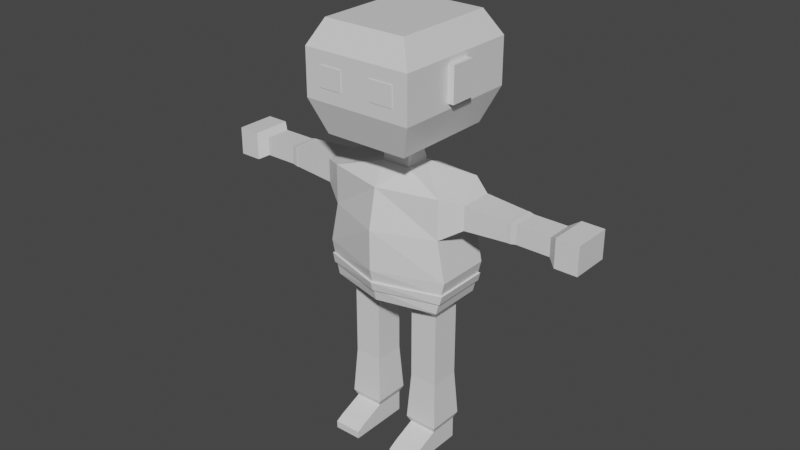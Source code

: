 # Source: low_poly_police_v2.blend  (saved by Blender 2.91.10; exported with 4.5.12 LTS)
import bpy
from mathutils import Matrix  # noqa: F401  (used for matrix-valued properties, if any)

bpy.ops.wm.read_factory_settings(use_empty=True)
scene = bpy.context.scene
scene.name = 'Scene'

# ---- collections
col_collection = bpy.data.collections.new('Collection'); scene.collection.children.link(col_collection)

# ---- images (referenced by path relative to the original .blend; pixels are not part of the script)
import os
ASSET_DIR = os.environ.get("B2B_ASSET_DIR", "")  # directory of the original .blend (textures are referenced by path, not embedded)
HERE = os.path.dirname(os.path.abspath(__file__))  # packed textures are extracted next to this script under _unpacked/

def load_image(name, relpath, width, height, colorspace="sRGB"):
    """Load a texture the original file referenced (path relative to the .blend, or extracted next to this script)."""
    p = next((c for c in (os.path.join(HERE, relpath), os.path.join(ASSET_DIR, relpath)) if relpath and os.path.exists(c)), "")
    if p:
        img = bpy.data.images.load(p, check_existing=True)
        img.name = name
    else:  # same state as the original file: an image datablock whose file is absent (Cycles renders it pink)
        img = bpy.data.images.new(name, width, height)
        img.source = "FILE"
        img.filepath = "//" + (relpath or name)
    img.colorspace_settings.name = colorspace
    return img
img_iwmnv0bx_png = load_image('iwmnV0bx.png', 'iwmnV0bx.png', 1024, 1024, 'sRGB')

# ---- materials (node trees are filled in below, after node groups)
mat_material = bpy.data.materials.new('Material')
mat_material.alpha_threshold = 0.0
mat_material.use_transparent_shadow = False
mat_material.line_color = (0.0, 0.0, 0.0, 1.0)

# ---- material node trees
mat_material.use_nodes = True; mat_material.node_tree.nodes.clear()
_N = mat_material.node_tree.nodes; _L = mat_material.node_tree.links
n0 = _N.new('ShaderNodeOutputMaterial'); n0.name = 'Material Output'; n0.location = (300, 300)
n1 = _N.new('ShaderNodeBsdfPrincipled'); n1.name = 'Principled BSDF'; n1.location = (10, 300)
n1.distribution = 'GGX'
n1.subsurface_method = 'BURLEY'
n1.inputs[2].default_value = 0.4
n1.inputs[3].default_value = 1.45
n1.inputs[27].default_value = (0.0, 0.0, 0.0, 1.0)
n1.inputs[28].default_value = 1.0
n2 = _N.new('ShaderNodeTexImage'); n2.name = 'Image Texture'; n2.location = (-248, 127)
n2.image = img_iwmnv0bx_png
_L.new(n1.outputs[0], n0.inputs[0])
n0.is_active_output = True

# ---- world
world_world = bpy.data.worlds.new('World'); scene.world = world_world
world_world.use_nodes = True; world_world.node_tree.nodes.clear()
_N = world_world.node_tree.nodes; _L = world_world.node_tree.links
n0 = _N.new('ShaderNodeOutputWorld'); n0.name = 'World Output'; n0.location = (300, 300)
n1 = _N.new('ShaderNodeBackground'); n1.name = 'Background'; n1.location = (10, 300)
n1.inputs[0].default_value = (0.05088, 0.05088, 0.05088, 1.0)
_L.new(n1.outputs[0], n0.inputs[0])
n0.is_active_output = True
world_world.color = (0.05088, 0.05088, 0.05088)
world_world.use_sun_shadow = False
world_world.sun_shadow_jitter_overblur = 0.0

# ---- meshes
me_cube = bpy.data.meshes.new('Cube')
me_cube.from_pydata([(0.1864, 0.08819, 0.9055), (0.02477, 0.08819, 0.5085), (0.1864, -0.08819, 0.8933), (0.02477, -0.08819, 0.5085), (0.0, 0.08819, 0.5085), (0.0, -0.1351, 0.8933), (0.0, -0.08819, 0.5085), (0.0, 0.1013, 0.9055), (0.1864, 0.08819, 0.7673), (0.2132, 0.08819, 0.639), (0.1864, -0.08819, 0.7673), (0.2132, -0.08819, 0.639), (0.0, -0.1606, 0.7673), (0.0, -0.1606, 0.639), (0.0, 0.1013, 0.7673), (0.0, 0.1135, 0.639), (0.1864, 0.08819, 0.5306), (0.1864, -0.08819, 0.5306), (0.0, -0.1351, 0.5306), (0.0, 0.1135, 0.5306), (0.1864, 0.08819, 0.5306), (0.02477, 0.08819, 0.5085), (0.1864, -0.08819, 0.5306), (0.02477, -0.08819, 0.5085), (0.1548, 0.04865, 0.4892), (0.0648, 0.04865, 0.4882), (0.1548, -0.04865, 0.4892), (0.0648, -0.04865, 0.4882), (0.1548, 0.04865, 0.4887), (0.0648, 0.04865, 0.4887), (0.1548, -0.04865, 0.4887), (0.0648, -0.04865, 0.4887), (0.1548, 0.04865, 0.2905), (0.0648, 0.04865, 0.2905), (0.1548, -0.04865, 0.2905), (0.0648, -0.04865, 0.2905), (0.1548, 0.04865, 0.2716), (0.0648, 0.04865, 0.2716), (0.1548, -0.04865, 0.2716), (0.0648, -0.04865, 0.2716), (0.1548, 0.04865, 0.2481), (0.0648, 0.04865, 0.2481), (0.1548, -0.04865, 0.2481), (0.0648, -0.04865, 0.2481), (0.1548, 0.04865, 0.07399), (0.0648, 0.04865, 0.07399), (0.1548, -0.04865, 0.07399), (0.0648, -0.04865, 0.07399), (0.1548, 0.04865, 0.003322), (0.0648, 0.04865, 0.003322), (0.1548, -0.04865, 0.003322), (0.0648, -0.04865, 0.003322), (0.1548, -0.1244, 0.0424), (0.0648, -0.1244, 0.0424), (0.1548, -0.1244, 0.003322), (0.0648, -0.1244, 0.003322), (0.1548, -0.1529, 0.02685), (0.0648, -0.1529, 0.02685), (0.1548, -0.1529, 0.003322), (0.0648, -0.1529, 0.003322), (0.1639, -0.05851, 0.09484), (0.1639, 0.05851, 0.09484), (0.05569, -0.05851, 0.09484), (0.05569, 0.05851, 0.09484), (0.2496, 0.05271, 0.8816), (0.2496, -0.05271, 0.8816), (0.2496, 0.05271, 0.8063), (0.2496, -0.05271, 0.8063), (0.3852, 0.04391, 0.8753), (0.3852, -0.04391, 0.8753), (0.3852, 0.04391, 0.8126), (0.3852, -0.04391, 0.8126), (0.3962, 0.04391, 0.8753), (0.3962, -0.04391, 0.8753), (0.3962, 0.04391, 0.8126), (0.3962, -0.04391, 0.8126), (0.4127, 0.04094, 0.8732), (0.4127, -0.04094, 0.8732), (0.4127, 0.04094, 0.8147), (0.4127, -0.04094, 0.8147), (0.4987, 0.04094, 0.8732), (0.4987, -0.04094, 0.8732), (0.4987, 0.04094, 0.8147), (0.4987, -0.04094, 0.8147), (0.5189, 0.04094, 0.8732), (0.5189, -0.04094, 0.8732), (0.5189, 0.04094, 0.8147), (0.5189, -0.04094, 0.8147), (0.5464, 0.06205, 0.8883), (0.5464, -0.06205, 0.8883), (0.5464, 0.06205, 0.7997), (0.5464, -0.06205, 0.7997), (0.04483, 0.04209, 0.932), (0.04483, -0.04209, 0.932), (0.0, 0.04209, 0.932), (0.0, -0.04209, 0.932), (0.04483, 0.04209, 0.932), (0.04483, -0.04209, 0.932), (0.02864, 0.02992, 1.008), (0.04483, -0.04209, 0.9741), (0.0, 0.04209, 0.9741), (0.0, -0.04209, 0.9741), (0.1344, 0.1638, 1.03), (0.1344, -0.1718, 1.03), (0.0, 0.2081, 1.002), (0.0, -0.1718, 1.03), (0.1344, 0.1638, 1.361), (0.1344, -0.1718, 1.361), (0.0, 0.1638, 1.361), (0.0, -0.1718, 1.361), (0.0, 0.2081, 1.137), (0.0, 0.2081, 1.283), (0.176, 0.2081, 1.283), (0.176, 0.2081, 1.137), (0.176, -0.2081, 1.137), (0.176, -0.2081, 1.283), (0.0, -0.2081, 1.283), (0.0, -0.2081, 1.137), (0.6173, 0.06205, 0.8883), (0.6173, -0.06205, 0.8883), (0.6173, 0.06205, 0.7997), (0.6173, -0.06205, 0.7997), (0.2032, 0.08819, 0.5985), (0.2032, -0.08819, 0.5985), (0.0, -0.1511, 0.5985), (0.0, 0.1135, 0.5985), (0.1962, 0.08819, 0.5699), (0.1962, -0.08819, 0.5699), (0.0, -0.1444, 0.5699), (0.0, 0.1135, 0.5699), (0.2084, 0.09225, 0.5973), (0.2086, -0.0918, 0.5969), (0.0, 0.1201, 0.5984), (0.0, -0.1575, 0.5975), (0.2008, 0.09293, 0.5689), (0.2011, -0.09239, 0.5684), (0.0, -0.1507, 0.569), (0.0, 0.1201, 0.5698), (0.176, 0.04023, 1.265), (0.176, 0.04023, 1.155), (0.176, -0.04023, 1.155), (0.176, -0.04023, 1.265), (0.1952, 0.04023, 1.265), (0.1952, 0.04023, 1.155), (0.1952, -0.04023, 1.155), (0.1952, -0.04023, 1.265), (0.1262, -0.2081, 1.178), (0.1262, -0.2081, 1.242), (0.04986, -0.2081, 1.242), (0.04986, -0.2081, 1.178), (0.08802, -0.2081, 1.178), (0.08802, -0.2081, 1.242), (0.1262, -0.2096, 1.178), (0.1262, -0.2096, 1.242), (0.04986, -0.2096, 1.178), (0.04986, -0.2096, 1.242), (0.08802, -0.2096, 1.178), (0.08802, -0.2096, 1.242)], [], [(4, 1, 3, 6), (0, 2, 65, 64), (14, 7, 0, 8), (0, 7, 94, 92), (10, 2, 5, 12), (123, 11, 13, 124), (11, 10, 12, 13), (125, 15, 9, 122), (15, 14, 8, 9), (122, 9, 11, 123), (9, 8, 10, 11), (16, 17, 22, 20), (4, 19, 16, 1), (3, 17, 18, 6), (23, 21, 25, 27), (1, 16, 20, 21), (3, 1, 21, 23), (17, 3, 23, 22), (27, 25, 29, 31), (21, 20, 24, 25), (20, 22, 26, 24), (22, 23, 27, 26), (28, 30, 34, 32), (25, 24, 28, 29), (24, 26, 30, 28), (26, 27, 31, 30), (35, 33, 37, 39), (30, 31, 35, 34), (31, 29, 33, 35), (29, 28, 32, 33), (37, 36, 40, 41), (33, 32, 36, 37), (32, 34, 38, 36), (34, 35, 39, 38), (61, 60, 46, 44), (36, 38, 42, 40), (38, 39, 43, 42), (39, 37, 41, 43), (47, 45, 49, 51), (60, 62, 47, 46), (62, 63, 45, 47), (63, 61, 44, 45), (49, 48, 50, 51), (45, 44, 48, 49), (44, 46, 50, 48), (50, 46, 52, 54), (55, 54, 58, 59), (47, 51, 55, 53), (51, 50, 54, 55), (46, 47, 53, 52), (56, 57, 59, 58), (53, 55, 59, 57), (52, 53, 57, 56), (54, 52, 56, 58), (41, 40, 61, 63), (43, 41, 63, 62), (42, 43, 62, 60), (40, 42, 60, 61), (65, 67, 71, 69), (2, 10, 67, 65), (10, 8, 66, 67), (8, 0, 64, 66), (69, 71, 75, 73), (64, 65, 69, 68), (67, 66, 70, 71), (66, 64, 68, 70), (75, 74, 78, 79), (68, 69, 73, 72), (71, 70, 74, 75), (70, 68, 72, 74), (77, 79, 83, 81), (74, 72, 76, 78), (73, 75, 79, 77), (72, 73, 77, 76), (80, 81, 85, 84), (76, 77, 81, 80), (79, 78, 82, 83), (78, 76, 80, 82), (87, 86, 90, 91), (83, 82, 86, 87), (82, 80, 84, 86), (81, 83, 87, 85), (89, 91, 121, 119), (86, 84, 88, 90), (85, 87, 91, 89), (84, 85, 89, 88), (92, 94, 100, 98), (2, 0, 92, 93), (5, 2, 93, 95), (93, 92, 96, 97), (101, 99, 103, 105), (95, 93, 99, 101), (93, 92, 98, 99), (112, 111, 108, 106), (99, 98, 102, 103), (98, 100, 104, 102), (106, 108, 109, 107), (116, 115, 107, 109), (115, 112, 106, 107), (103, 102, 113, 114), (114, 113, 112, 115), (105, 103, 114, 117), (117, 114, 115, 116), (102, 104, 110, 113), (113, 110, 111, 112), (120, 118, 119, 121), (88, 89, 119, 118), (91, 90, 120, 121), (90, 88, 118, 120), (126, 129, 137, 134), (125, 122, 130, 132), (128, 127, 135, 136), (17, 127, 128, 18), (19, 129, 126, 16), (16, 126, 127, 17), (134, 130, 131, 135), (137, 132, 130, 134), (135, 131, 133, 136), (123, 124, 133, 131), (122, 123, 131, 130), (127, 126, 134, 135), (140, 141, 138, 139), (144, 143, 142, 145), (138, 141, 145, 142), (141, 140, 144, 145), (140, 139, 143, 144), (139, 138, 142, 143), (150, 151, 147, 146), (149, 148, 151, 150), (156, 152, 153, 157), (154, 156, 157, 155), (150, 146, 152, 156), (149, 150, 156, 154), (146, 147, 153, 152), (147, 151, 157, 153), (151, 148, 155, 157), (148, 149, 154, 155)])
_uv = me_cube.uv_layers.new(name='UVMap')
_uv.uv.foreach_set('vector', [0.4336, 0.7949, 0.4336, 0.7949, 0.4336, 0.7949, 0.4336, 0.7949, 0.3125, 0.8008, 0.3125, 0.8008, 0.3125, 0.8008, 0.3125, 0.8008, 0.3125, 0.8008, 0.3125, 0.8008, 0.3125, 0.8008, 0.3125, 0.8008, 0.3125, 0.8008, 0.3125, 0.8008, 0.3125, 0.8008, 0.3125, 0.8008, 0.3125, 0.8008, 0.3125, 0.8008, 0.3125, 0.8008, 0.3125, 0.8008, 0.3125, 0.8008, 0.3125, 0.8008, 0.3125, 0.8008, 0.3125, 0.8008, 0.3125, 0.8008, 0.3125, 0.8008, 0.3125, 0.8008, 0.3125, 0.8008, 0.3125, 0.8008, 0.3125, 0.8008, 0.3125, 0.8008, 0.3125, 0.8008, 0.3125, 0.8008, 0.3125, 0.8008, 0.3125, 0.8008, 0.3125, 0.8008, 0.3125, 0.8008, 0.3125, 0.8008, 0.3125, 0.8008, 0.3125, 0.8008, 0.3125, 0.8008, 0.3125, 0.8008, 0.3125, 0.8008, 0.3125, 0.8008, 0.4336, 0.7949, 0.4336, 0.7949, 0.4336, 0.7949, 0.4336, 0.7949, 0.4336, 0.7949, 0.4336, 0.7949, 0.4336, 0.7949, 0.4336, 0.7949, 0.4336, 0.7949, 0.4336, 0.7949, 0.4336, 0.7949, 0.4336, 0.7949, 0.4336, 0.7949, 0.4336, 0.7949, 0.4336, 0.7949, 0.4336, 0.7949, 0.4336, 0.7949, 0.4336, 0.7949, 0.4336, 0.7949, 0.4336, 0.7949, 0.4336, 0.7949, 0.4336, 0.7949, 0.4336, 0.7949, 0.4336, 0.7949, 0.4336, 0.7949, 0.4336, 0.7949, 0.4336, 0.7949, 0.4336, 0.7949, 0.4336, 0.7949, 0.4336, 0.7949, 0.4336, 0.7949, 0.4336, 0.7949, 0.4336, 0.7949, 0.4336, 0.7949, 0.4336, 0.7949, 0.4336, 0.7949, 0.4336, 0.7949, 0.4336, 0.7949, 0.4336, 0.7949, 0.4336, 0.7949, 0.4336, 0.7949, 0.4336, 0.7949, 0.4336, 0.7949, 0.4336, 0.7949, 0.4336, 0.7949, 0.4336, 0.7949, 0.4336, 0.7949, 0.4336, 0.7949, 0.4336, 0.7949, 0.4336, 0.7949, 0.4336, 0.7949, 0.4336, 0.7949, 0.4336, 0.7949, 0.4336, 0.7949, 0.4336, 0.7949, 0.4336, 0.7949, 0.4336, 0.7949, 0.4336, 0.7949, 0.4336, 0.7949, 0.4336, 0.7949, 0.4336, 0.7949, 0.4336, 0.7949, 0.4336, 0.7949, 0.4336, 0.7949, 0.4336, 0.7949, 0.4336, 0.7949, 0.4336, 0.7949, 0.4336, 0.7949, 0.4336, 0.7949, 0.4336, 0.7949, 0.4336, 0.7949, 0.4336, 0.7949, 0.4336, 0.7949, 0.4336, 0.7949, 0.4336, 0.7949, 0.4336, 0.7949, 0.4336, 0.7949, 0.4336, 0.7949, 0.4336, 0.7949, 0.4336, 0.7949, 0.4336, 0.7949, 0.4336, 0.7949, 0.4336, 0.7949, 0.4336, 0.7949, 0.4336, 0.7949, 0.4336, 0.7949, 0.4336, 0.7949, 0.4336, 0.7949, 0.4336, 0.7949, 0.4336, 0.7949, 0.4336, 0.7949, 0.4336, 0.7949, 0.4336, 0.7949, 0.4336, 0.7949, 0.4336, 0.7949, 0.4336, 0.7949, 0.4336, 0.7949, 0.4336, 0.7949, 0.4336, 0.7949, 0.4336, 0.7949, 0.4336, 0.7949, 0.4336, 0.7949, 0.4336, 0.7949, 0.4336, 0.7949, 0.4336, 0.7949, 0.4336, 0.7949, 0.4336, 0.7949, 0.4336, 0.7949, 0.9473, 0.9395, 0.9473, 0.9395, 0.9473, 0.9395, 0.9473, 0.9395, 0.4336, 0.7949, 0.4336, 0.7949, 0.4336, 0.7949, 0.4336, 0.7949, 0.4336, 0.7949, 0.4336, 0.7949, 0.4336, 0.7949, 0.4336, 0.7949, 0.4336, 0.7949, 0.4336, 0.7949, 0.4336, 0.7949, 0.4336, 0.7949, 0.9473, 0.9395, 0.9473, 0.9395, 0.9473, 0.9395, 0.9473, 0.9395, 0.9473, 0.9395, 0.9473, 0.9395, 0.9473, 0.9395, 0.9473, 0.9395, 0.9473, 0.9395, 0.9473, 0.9395, 0.9473, 0.9395, 0.9473, 0.9395, 0.9473, 0.9395, 0.9473, 0.9395, 0.9473, 0.9395, 0.9473, 0.9395, 0.9473, 0.9395, 0.9473, 0.9395, 0.9473, 0.9395, 0.9473, 0.9395, 0.9473, 0.9395, 0.9473, 0.9395, 0.9473, 0.9395, 0.9473, 0.9395, 0.9473, 0.9395, 0.9473, 0.9395, 0.9473, 0.9395, 0.9473, 0.9395, 0.9473, 0.9395, 0.9473, 0.9395, 0.9473, 0.9395, 0.9473, 0.9395, 0.9473, 0.9395, 0.9473, 0.9395, 0.9473, 0.9395, 0.9473, 0.9395, 0.9473, 0.9395, 0.9473, 0.9395, 0.9473, 0.9395, 0.9473, 0.9395, 0.9473, 0.9395, 0.9473, 0.9395, 0.9473, 0.9395, 0.9473, 0.9395, 0.9473, 0.9395, 0.9473, 0.9395, 0.9473, 0.9395, 0.9473, 0.9395, 0.4336, 0.7949, 0.4336, 0.7949, 0.4336, 0.7949, 0.4336, 0.7949, 0.4336, 0.7949, 0.4336, 0.7949, 0.4336, 0.7949, 0.4336, 0.7949, 0.4336, 0.7949, 0.4336, 0.7949, 0.4336, 0.7949, 0.4336, 0.7949, 0.4336, 0.7949, 0.4336, 0.7949, 0.4336, 0.7949, 0.4336, 0.7949, 0.3125, 0.8008, 0.3125, 0.8008, 0.3125, 0.8008, 0.3125, 0.8008, 0.3125, 0.8008, 0.3125, 0.8008, 0.3125, 0.8008, 0.3125, 0.8008, 0.3125, 0.8008, 0.3125, 0.8008, 0.3125, 0.8008, 0.3125, 0.8008, 0.3125, 0.8008, 0.3125, 0.8008, 0.3125, 0.8008, 0.3125, 0.8008, 0.3125, 0.8008, 0.3125, 0.8008, 0.3125, 0.8008, 0.3125, 0.8008, 0.3125, 0.8008, 0.3125, 0.8008, 0.3125, 0.8008, 0.3125, 0.8008, 0.3125, 0.8008, 0.3125, 0.8008, 0.3125, 0.8008, 0.3125, 0.8008, 0.3125, 0.8008, 0.3125, 0.8008, 0.3125, 0.8008, 0.3125, 0.8008, 0.3125, 0.8008, 0.3125, 0.8008, 0.3125, 0.8008, 0.3125, 0.8008, 0.3125, 0.8008, 0.3125, 0.8008, 0.3125, 0.8008, 0.3125, 0.8008, 0.3125, 0.8008, 0.3125, 0.8008, 0.3125, 0.8008, 0.3125, 0.8008, 0.3125, 0.8008, 0.3125, 0.8008, 0.3125, 0.8008, 0.3125, 0.8008, 0.3125, 0.8008, 0.3125, 0.8008, 0.3125, 0.8008, 0.3125, 0.8008, 0.3125, 0.8008, 0.3125, 0.8008, 0.3125, 0.8008, 0.3125, 0.8008, 0.3125, 0.8008, 0.3125, 0.8008, 0.3125, 0.8008, 0.3125, 0.8008, 0.3125, 0.8008, 0.3125, 0.8008, 0.3125, 0.8008, 0.3125, 0.8008, 0.3125, 0.8008, 0.3125, 0.8008, 0.3125, 0.8008, 0.3125, 0.8008, 0.3125, 0.8008, 0.3125, 0.8008, 0.3125, 0.8008, 0.3125, 0.8008, 0.3125, 0.8008, 0.3125, 0.8008, 0.3125, 0.8008, 0.3125, 0.8008, 0.3125, 0.8008, 0.3125, 0.8008, 0.3125, 0.8008, 0.3125, 0.8008, 0.1758, 0.4219, 0.1758, 0.4219, 0.1758, 0.4219, 0.1758, 0.4219, 0.3125, 0.8008, 0.3125, 0.8008, 0.3125, 0.8008, 0.3125, 0.8008, 0.1758, 0.4219, 0.1758, 0.4219, 0.1758, 0.4219, 0.1758, 0.4219, 0.3125, 0.8008, 0.3125, 0.8008, 0.3125, 0.8008, 0.3125, 0.8008, 0.1758, 0.4219, 0.1758, 0.4219, 0.1758, 0.4219, 0.1758, 0.4219, 0.1758, 0.4219, 0.1758, 0.4219, 0.1758, 0.4219, 0.1758, 0.4219, 0.1758, 0.4219, 0.1758, 0.4219, 0.1758, 0.4219, 0.1758, 0.4219, 0.1758, 0.4219, 0.1758, 0.4219, 0.1758, 0.4219, 0.1758, 0.4219, 0.1758, 0.4219, 0.1758, 0.4219, 0.1758, 0.4219, 0.1758, 0.4219, 0.3125, 0.8008, 0.3125, 0.8008, 0.3125, 0.8008, 0.3125, 0.8008, 0.3125, 0.8008, 0.3125, 0.8008, 0.3125, 0.8008, 0.3125, 0.8008, 0.1758, 0.4219, 0.1758, 0.4219, 0.1758, 0.4219, 0.1758, 0.4219, 0.1758, 0.4219, 0.1758, 0.4219, 0.1758, 0.4219, 0.1758, 0.4219, 0.1758, 0.4219, 0.1758, 0.4219, 0.1758, 0.4219, 0.1758, 0.4219, 0.1758, 0.4219, 0.1758, 0.4219, 0.1758, 0.4219, 0.1758, 0.4219, 0.1758, 0.4219, 0.1758, 0.4219, 0.1758, 0.4219, 0.1758, 0.4219, 0.1758, 0.4219, 0.1758, 0.4219, 0.1758, 0.4219, 0.1758, 0.4219, 0.1758, 0.4219, 0.1758, 0.4219, 0.1758, 0.4219, 0.1758, 0.4219, 0.1758, 0.4219, 0.1758, 0.4219, 0.1758, 0.4219, 0.1758, 0.4219, 0.1758, 0.4219, 0.1758, 0.4219, 0.1758, 0.4219, 0.1758, 0.4219, 0.1758, 0.4219, 0.1758, 0.4219, 0.1758, 0.4219, 0.1758, 0.4219, 0.1758, 0.4219, 0.1758, 0.4219, 0.1758, 0.4219, 0.1758, 0.4219, 0.1758, 0.4219, 0.1758, 0.4219, 0.1758, 0.4219, 0.1758, 0.4219, 0.1758, 0.4219, 0.1758, 0.4219, 0.1758, 0.4219, 0.1758, 0.4219, 0.1758, 0.4219, 0.1758, 0.4219, 0.1758, 0.4219, 0.1758, 0.4219, 0.1758, 0.4219, 0.1758, 0.4219, 0.1758, 0.4219, 0.1758, 0.4219, 0.1758, 0.4219, 0.1758, 0.4219, 0.1758, 0.4219, 0.1758, 0.4219, 0.1758, 0.4219, 0.1758, 0.4219, 0.1758, 0.4219, 0.1758, 0.4219, 0.1758, 0.4219, 0.1758, 0.4219, 0.1758, 0.4219, 0.1758, 0.4219, 0.1758, 0.4219, 0.1758, 0.4219, 0.1758, 0.4219, 0.1758, 0.4219, 0.1758, 0.4219, 0.1758, 0.4219, 0.1758, 0.4219, 0.1758, 0.4219, 0.4336, 0.7949, 0.4336, 0.7949, 0.4336, 0.7949, 0.4336, 0.7949, 0.9004, 0.918, 0.9004, 0.918, 0.9004, 0.918, 0.9004, 0.918, 0.1758, 0.4219, 0.1758, 0.4219, 0.1758, 0.4219, 0.1758, 0.4219, 0.4336, 0.7949, 0.4336, 0.7949, 0.4336, 0.7949, 0.4336, 0.7949, 0.4336, 0.7949, 0.4336, 0.7949, 0.4336, 0.7949, 0.4336, 0.7949, 0.4336, 0.7949, 0.4336, 0.7949, 0.4336, 0.7949, 0.4336, 0.7949, 0.9512, 0.9355, 0.9512, 0.9355, 0.9512, 0.9355, 0.9512, 0.9355, 0.9512, 0.9355, 0.9512, 0.9355, 0.9512, 0.9355, 0.9512, 0.9355, 0.9512, 0.9355, 0.9512, 0.9355, 0.9512, 0.9355, 0.9512, 0.9355, 0.9004, 0.918, 0.9004, 0.918, 0.9004, 0.918, 0.9004, 0.918, 0.9004, 0.918, 0.9004, 0.918, 0.9004, 0.918, 0.9004, 0.918, 0.1758, 0.4219, 0.1758, 0.4219, 0.1758, 0.4219, 0.1758, 0.4219, 0.1758, 0.4219, 0.1758, 0.4219, 0.1758, 0.4219, 0.1758, 0.4219, 0.1758, 0.4219, 0.1758, 0.4219, 0.1758, 0.4219, 0.1758, 0.4219, 0.1758, 0.4219, 0.1758, 0.4219, 0.1758, 0.4219, 0.1758, 0.4219, 0.1758, 0.4219, 0.1758, 0.4219, 0.1758, 0.4219, 0.1758, 0.4219, 0.1758, 0.4219, 0.1758, 0.4219, 0.1758, 0.4219, 0.1758, 0.4219, 0.1758, 0.4219, 0.1758, 0.4219, 0.1758, 0.4219, 0.1758, 0.4219, 0.05469, 0.9395, 0.05469, 0.9395, 0.05469, 0.9395, 0.05469, 0.9395, 0.9375, 0.9355, 0.9375, 0.9355, 0.9375, 0.9355, 0.9375, 0.9355, 0.05469, 0.9395, 0.05469, 0.9395, 0.05469, 0.9395, 0.05469, 0.9395, 0.9375, 0.9355, 0.9375, 0.9355, 0.9375, 0.9355, 0.9375, 0.9355, 0.05469, 0.9395, 0.05469, 0.9395, 0.05469, 0.9395, 0.05469, 0.9395, 0.9375, 0.9355, 0.9375, 0.9355, 0.9375, 0.9355, 0.9375, 0.9355, 0.05469, 0.9395, 0.05469, 0.9395, 0.05469, 0.9395, 0.05469, 0.9395, 0.05469, 0.9395, 0.05469, 0.9395, 0.05469, 0.9395, 0.05469, 0.9395, 0.9375, 0.9355, 0.9375, 0.9355, 0.9375, 0.9355, 0.9375, 0.9355, 0.9375, 0.9355, 0.9375, 0.9355, 0.9375, 0.9355, 0.9375, 0.9355])
me_cube.materials.append(mat_material)
me_cube.use_remesh_preserve_volume = False
me_cube.use_remesh_preserve_attributes = False
me_cube.use_mirror_vertex_groups = False
me_cube.update()
me_cube_001 = bpy.data.meshes.new('Cube.001')
me_cube_001.from_pydata([(0.1921, 0.2386, 1.396), (0.2186, -0.322, 1.36), (0.0, 0.2386, 1.396), (0.0, -0.3222, 1.43), (0.0, 0.303, 1.265), (0.2205, 0.303, 1.265), (0.2205, -0.3011, 1.265), (0.0, -0.3011, 1.265), (0.0, 0.2861, 1.299), (0.2083, -0.3119, 1.326), (0.213, 0.2861, 1.299), (0.0, -0.3077, 1.317), (0.2201, -0.3566, 1.259), (0.0, -0.3566, 1.259), (0.2291, -0.3632, 1.289), (0.0, -0.3632, 1.31), (0.2548, -0.3261, 1.379), (0.0, -0.3261, 1.461), (0.2295, -0.3077, 1.295), (0.0, -0.3114, 1.346), (0.04474, 0.2386, 1.396), (0.05937, -0.3261, 1.442), (0.05136, -0.3011, 1.265), (0.05136, 0.303, 1.265), (0.05346, -0.3077, 1.312), (0.04963, 0.2861, 1.299), (0.05128, -0.3566, 1.259), (0.05338, -0.3632, 1.305), (0.05093, -0.3222, 1.414), (0.04852, -0.3115, 1.341)], [], [(25, 8, 2, 20), (20, 2, 17, 21), (29, 9, 1, 28), (18, 10, 0, 16), (23, 22, 7, 4), (6, 5, 10, 18), (24, 11, 15, 27), (23, 4, 8, 25), (26, 12, 14, 27), (6, 18, 14, 12), (22, 6, 12, 26), (28, 1, 16, 21), (1, 9, 18, 16), (29, 19, 11, 24), (9, 29, 24, 18), (3, 28, 21, 17), (7, 22, 26, 13), (13, 26, 27, 15), (5, 23, 25, 10), (18, 24, 27, 14), (5, 6, 22, 23), (19, 29, 28, 3), (0, 20, 21, 16), (10, 25, 20, 0)])
_uv = me_cube_001.uv_layers.new(name='UVMap')
_uv.uv.foreach_set('vector', [0.4473, 0.1875, 0.4473, 0.1875, 0.4473, 0.1875, 0.4473, 0.1875, 0.4473, 0.1875, 0.4473, 0.1875, 0.4473, 0.1875, 0.4473, 0.1875, 0.4473, 0.1875, 0.4473, 0.1875, 0.4473, 0.1875, 0.4473, 0.1875, 0.4473, 0.1875, 0.4473, 0.1875, 0.4473, 0.1875, 0.4473, 0.1875, 0.4473, 0.1875, 0.4473, 0.1875, 0.4473, 0.1875, 0.4473, 0.1875, 0.4473, 0.1875, 0.4473, 0.1875, 0.4473, 0.1875, 0.4473, 0.1875, 0.9336, 0.918, 0.9336, 0.918, 0.9336, 0.918, 0.9336, 0.918, 0.4473, 0.1875, 0.4473, 0.1875, 0.4473, 0.1875, 0.4473, 0.1875, 0.9258, 0.9297, 0.9258, 0.9297, 0.9258, 0.9297, 0.9258, 0.9297, 0.4473, 0.1875, 0.4473, 0.1875, 0.4473, 0.1875, 0.4473, 0.1875, 0.4473, 0.1875, 0.4473, 0.1875, 0.4473, 0.1875, 0.4473, 0.1875, 0.4473, 0.1875, 0.4473, 0.1875, 0.4473, 0.1875, 0.4473, 0.1875, 0.4473, 0.1875, 0.4473, 0.1875, 0.4473, 0.1875, 0.4473, 0.1875, 0.4473, 0.1875, 0.4473, 0.1875, 0.4473, 0.1875, 0.4473, 0.1875, 0.4473, 0.1875, 0.4473, 0.1875, 0.4473, 0.1875, 0.4473, 0.1875, 0.4473, 0.1875, 0.4473, 0.1875, 0.4473, 0.1875, 0.4473, 0.1875, 0.4473, 0.1875, 0.4473, 0.1875, 0.4473, 0.1875, 0.4473, 0.1875, 0.9258, 0.9297, 0.9258, 0.9297, 0.9258, 0.9297, 0.9258, 0.9297, 0.4473, 0.1875, 0.4473, 0.1875, 0.4473, 0.1875, 0.4473, 0.1875, 0.9336, 0.918, 0.9336, 0.918, 0.9336, 0.918, 0.9336, 0.918, 0.4473, 0.1875, 0.4473, 0.1875, 0.4473, 0.1875, 0.4473, 0.1875, 0.4375, 0.5625, 0.4375, 0.5625, 0.4375, 0.5625, 0.4375, 0.5625, 0.4473, 0.1875, 0.4473, 0.1875, 0.4473, 0.1875, 0.4473, 0.1875, 0.4473, 0.1875, 0.4473, 0.1875, 0.4473, 0.1875, 0.4473, 0.1875])
me_cube_001.materials.append(mat_material)
me_cube_001.use_remesh_preserve_volume = False
me_cube_001.use_remesh_preserve_attributes = False
me_cube_001.use_mirror_vertex_groups = False
me_cube_001.update()
arm_armature = bpy.data.armatures.new('Armature')  # bones are not reproduced

# ---- objects
ob_cube = bpy.data.objects.new('Cube', me_cube)
ob_police_hat = bpy.data.objects.new('Police Hat', me_cube_001)
ob_armature = bpy.data.objects.new('Armature', arm_armature)

# ---- transforms, parenting, visibility, modifiers, constraints
ob_cube.parent = ob_armature
ob_cube.location = (0.0, 0.0, 0.0)
ob_cube.lock_rotations_4d = False
ob_cube.empty_display_type = 'ARROWS'
ob_cube.lineart.crease_threshold = 0.0
_vg = ob_cube.vertex_groups.new(name='Bone')
for _i, _w in zip([1, 3, 4, 6, 9, 11, 12, 13, 14, 15, 16, 17, 18, 19, 21, 23, 25, 27, 29, 31, 122, 123, 124, 125, 126, 127, 128, 129, 130, 131, 132, 133, 134, 135, 136, 137], [0.5647, 0.5786, 0.6239, 0.5943, 0.006677, 0.02784, 0.07054, 0.2084, 0.02014, 0.1911, 0.07721, 0.09155, 0.4809, 0.5539, 0.3078, 0.1948, 0.1332, 0.0771, 0.1319, 0.0754, 0.03812, 0.05475, 0.3219, 0.3463, 0.06033, 0.07496, 0.3763, 0.4111, 0.0329, 0.05415, 0.3611, 0.3341, 0.05622, 0.07085, 0.3672, 0.397]): _vg.add([_i], _w, 'REPLACE')
_vg = ob_cube.vertex_groups.new(name='Spine.1')
for _i, _w in zip([1, 3, 4, 5, 6, 7, 8, 9, 10, 11, 12, 13, 14, 15, 16, 17, 18, 19, 122, 123, 124, 125, 126, 127, 128, 129, 130, 131, 132, 133, 134, 135, 136, 137], [0.2369, 0.2104, 0.2638, 0.1776, 0.2102, 0.1337, 0.07038, 0.06312, 0.02801, 0.05613, 0.5387, 0.5358, 0.7211, 0.6586, 0.06085, 0.06637, 0.3256, 0.3223, 0.06484, 0.06404, 0.4424, 0.5087, 0.06627, 0.06891, 0.4077, 0.452, 0.05859, 0.06026, 0.4963, 0.4363, 0.06381, 0.06672, 0.416, 0.4659]): _vg.add([_i], _w, 'REPLACE')
_vg = ob_cube.vertex_groups.new(name='Spine.2')
for _i, _w in zip([5, 7, 12, 13, 14, 92, 94, 95, 100, 124, 133], [0.3967, 0.5144, 0.1172, 0.03352, 0.08724, 0.08783, 0.2906, 0.01784, 0.02085, 0.009847, 0.007379]): _vg.add([_i], _w, 'REPLACE')
_vg = ob_cube.vertex_groups.new(name='Head')
for _i, _w in zip([5, 12, 92, 93, 94, 95, 98, 99, 100, 101, 102, 103, 104, 105, 106, 107, 108, 109, 110, 111, 112, 113, 114, 115, 116, 117, 138, 139, 140, 141, 142, 143, 144, 145, 146, 147, 148, 149, 150, 151, 152, 153, 154, 155, 156, 157], [0.1038, 0.01154, 0.05798, 0.1507, 0.05714, 0.72, 0.9596, 0.8958, 0.8541, 0.9413, 0.9813, 0.9693, 0.966, 0.9762, 0.9974, 0.9965, 0.9975, 0.9969, 0.9888, 0.9956, 0.9961, 0.9916, 0.9866, 0.9944, 0.9949, 0.9883, 1.0, 1.0, 1.0, 1.0, 1.0, 1.0, 1.0, 1.0, 1.0, 1.0, 1.0, 1.0, 1.0, 1.0, 1.0, 1.0, 1.0, 1.0, 1.0, 1.0]): _vg.add([_i], _w, 'REPLACE')
_vg = ob_cube.vertex_groups.new(name='Shoulder.L')
for _i, _w in zip([0, 2, 5, 7, 8, 9, 10, 11, 12, 13, 14, 15, 16, 17, 18, 64, 65, 66, 67, 92, 93, 94, 95, 96, 97, 98, 99, 100, 101, 103, 122, 123, 124, 125, 126, 127, 128, 130, 131, 132, 133, 134, 135, 136], [0.7865, 0.746, 0.24, 0.2161, 0.6193, 0.149, 0.4069, 0.127, 0.1291, 0.05772, 0.09492, 0.03008, 0.03307, 0.04651, 0.009171, 0.1146, 0.1117, 0.08265, 0.0753, 0.7598, 0.7975, 0.4024, 0.2208, 1.0, 1.0, 0.00711, 0.09568, 0.07912, 0.05021, 0.00611, 0.08575, 0.08247, 0.04021, 0.007228, 0.05941, 0.06313, 0.02173, 0.08167, 0.07947, 0.004218, 0.03674, 0.06295, 0.06587, 0.02396]): _vg.add([_i], _w, 'REPLACE')
_vg = ob_cube.vertex_groups.new(name='UpperArm.L')
for _i, _w in zip([0, 2, 5, 8, 9, 10, 11, 12, 13, 17, 64, 65, 66, 67, 68, 69, 70, 71, 72, 73, 74, 75, 76, 77, 78, 79, 81, 83, 122, 123, 124, 127, 128, 130, 131, 133, 135, 136], [0.1835, 0.2015, 0.03969, 0.1845, 0.05291, 0.4504, 0.1278, 0.07814, 0.02896, 0.03914, 0.8711, 0.868, 0.8881, 0.8944, 0.8377, 0.7858, 0.8617, 0.7944, 0.5623, 0.622, 0.562, 0.6297, 0.1856, 0.3066, 0.1564, 0.3039, 0.01194, 0.007047, 0.01513, 0.07959, 0.0137, 0.05923, 0.001536, 0.01175, 0.07685, 0.01126, 0.06243, 0.00294]): _vg.add([_i], _w, 'REPLACE')
_vg = ob_cube.vertex_groups.new(name='LowerArm.L')
for _i, _w in zip([68, 69, 70, 71, 72, 73, 74, 75, 76, 77, 78, 79, 80, 81, 82, 83, 84, 85, 86, 87, 88, 89, 90, 91, 118, 119, 120, 121], [0.1567, 0.2023, 0.1343, 0.1957, 0.4335, 0.3663, 0.435, 0.3604, 0.8084, 0.6801, 0.8392, 0.6844, 0.9109, 0.8822, 0.9198, 0.8936, 0.7814, 0.7581, 0.7791, 0.7744, 0.3469, 0.3081, 0.3067, 0.2973, 0.2226, 0.1128, 0.1173, 0.08291]): _vg.add([_i], _w, 'REPLACE')
_vg = ob_cube.vertex_groups.new(name='Hand.L')
for _i, _w in zip([80, 81, 82, 83, 84, 85, 86, 87, 88, 89, 90, 91, 118, 119, 120, 121], [0.0714, 0.08651, 0.06611, 0.07764, 0.211, 0.2293, 0.2148, 0.2148, 0.6497, 0.6869, 0.6908, 0.6985, 0.7751, 0.8856, 0.8816, 0.916]): _vg.add([_i], _w, 'REPLACE')
_vg = ob_cube.vertex_groups.new(name='Shoulder.R')
for _i, _w in zip([7, 92, 94, 100], [0.08781, 0.06846, 0.2348, 0.006953]): _vg.add([_i], _w, 'REPLACE')
_vg = ob_cube.vertex_groups.new(name='UpperArm.R')
_vg = ob_cube.vertex_groups.new(name='LowerArm.R')
_vg = ob_cube.vertex_groups.new(name='Hand.R')
_vg = ob_cube.vertex_groups.new(name='Upperleg.L')
for _i, _w in zip([1, 3, 4, 6, 8, 9, 10, 11, 12, 13, 15, 16, 17, 18, 19, 20, 21, 22, 23, 24, 25, 26, 27, 28, 29, 30, 31, 32, 33, 34, 35, 36, 37, 38, 39, 40, 41, 42, 43, 122, 123, 124, 125, 126, 127, 128, 129, 130, 131, 132, 133, 134, 135, 136, 137], [0.1771, 0.1562, 0.09864, 0.1428, 0.106, 0.2502, 0.08091, 0.25, 0.01994, 0.1057, 0.186, 0.3376, 0.3651, 0.1201, 0.1827, 0.3687, 0.6353, 0.419, 0.7922, 0.9856, 0.8479, 0.9816, 0.9082, 0.9856, 0.849, 0.9815, 0.9098, 0.8708, 0.85, 0.8665, 0.843, 0.6398, 0.6273, 0.5306, 0.5306, 0.212, 0.2259, 0.1437, 0.1646, 0.25, 0.25, 0.1208, 0.2285, 0.25, 0.25, 0.126, 0.2444, 0.25, 0.25, 0.229, 0.1192, 0.25, 0.25, 0.1238, 0.2444]): _vg.add([_i], _w, 'REPLACE')
_vg = ob_cube.vertex_groups.new(name='LowerLeg.L')
for _i, _w in zip([32, 33, 34, 35, 36, 37, 38, 39, 40, 41, 42, 43, 44, 45, 46, 47, 48, 49, 50, 51, 52, 53, 60, 61, 62, 63], [0.1274, 0.1434, 0.1317, 0.1524, 0.3571, 0.3668, 0.465, 0.4627, 0.7822, 0.7667, 0.8429, 0.8194, 0.8532, 0.8515, 0.2692, 0.2771, 0.5143, 0.514, 0.07024, 0.07182, 0.005032, 0.01065, 0.7027, 0.9134, 0.6986, 0.9102]): _vg.add([_i], _w, 'REPLACE')
_vg = ob_cube.vertex_groups.new(name='Foot.L')
for _i, _w in zip([44, 45, 46, 47, 48, 49, 50, 51, 52, 53, 54, 55, 56, 57, 58, 59, 60, 61, 62, 63], [0.1395, 0.1405, 0.727, 0.7185, 0.4844, 0.4846, 0.9292, 0.9276, 0.9721, 0.9692, 0.9877, 0.9918, 0.9885, 0.9877, 0.9911, 0.9932, 0.2866, 0.07023, 0.2892, 0.07206]): _vg.add([_i], _w, 'REPLACE')
_vg = ob_cube.vertex_groups.new(name='Upperleg.R')
_vg = ob_cube.vertex_groups.new(name='LowerLeg.R')
_vg = ob_cube.vertex_groups.new(name='Foot.R')
_m = ob_cube.modifiers.new('Mirror', 'MIRROR')
_m.use_clip = True
_m = ob_cube.modifiers.new('Armature', 'ARMATURE')
_m.object = ob_armature
ob_police_hat.location = (0.0, 0.0, 0.0)
ob_police_hat.scale = (0.9274, 0.8426, 1.0)
ob_police_hat.lock_rotations_4d = False
ob_police_hat.empty_display_type = 'ARROWS'
ob_police_hat.lineart.crease_threshold = 0.0
_m = ob_police_hat.modifiers.new('Mirror', 'MIRROR')
_m.use_clip = True
_c = ob_police_hat.constraints.new('CHILD_OF'); _c.name = 'Child Of'
_c.target = ob_armature
_c.subtarget = 'Head'
_c.set_inverse_pending = False
_c.inverse_matrix = ((1.0, -1.01e-28, 0.0, -0.0), (-1.421e-14, 1.192e-07, 1.0, -0.9208), (1.421e-14, -1.0, 0.0, -0.0), (-0.0, -0.0, -0.0, 1.0))
ob_armature.location = (0.0, 0.0, 0.0)
ob_armature.show_in_front = True
ob_armature.lineart.crease_threshold = 0.0
_c = ob_armature.constraints.new('CHILD_OF'); _c.name = 'Child Of'

# ---- collection membership
col_collection.objects.link(ob_cube)
col_collection.objects.link(ob_police_hat)
col_collection.objects.link(ob_armature)

# ---- scene / render settings (as saved in the file)
scene.frame_start = 1; scene.frame_end = 250; scene.frame_set(246)
scene.render.engine = 'BLENDER_EEVEE_NEXT'
scene.cycles.use_denoising = False
scene.cycles.samples = 128
scene.cycles.sampling_pattern = 'TABULATED_SOBOL'
scene.cycles.use_adaptive_sampling = False
scene.cycles.use_light_tree = False
scene.view_settings.view_transform = 'Filmic'
bpy.context.view_layer.update()

# ---- added for rendering (the .blend has no active camera and no usable light): camera, sun
cam_auto = bpy.data.cameras.new('AutoCamera')
cam_auto.lens = 50.0
cam_auto.sensor_width = 36.0
cam_auto.clip_end = 1000.0
ob_auto_camera = bpy.data.objects.new('AutoCamera', cam_auto)
scene.collection.objects.link(ob_auto_camera)
ob_auto_camera.location = (1.84195, -2.2357, 2.20559)
ob_auto_camera.rotation_euler = (1.09748, -7.21219e-08, 0.694738)
scene.camera = ob_auto_camera
light_auto_sun = bpy.data.lights.new('AutoSun', 'SUN')
light_auto_sun.energy = 3.0
light_auto_sun.angle = 0.0523599
ob_auto_sun = bpy.data.objects.new('AutoSun', light_auto_sun)
scene.collection.objects.link(ob_auto_sun)
ob_auto_sun.rotation_euler = (0.872665, 0.174533, 0.523599)
bpy.context.view_layer.update()
